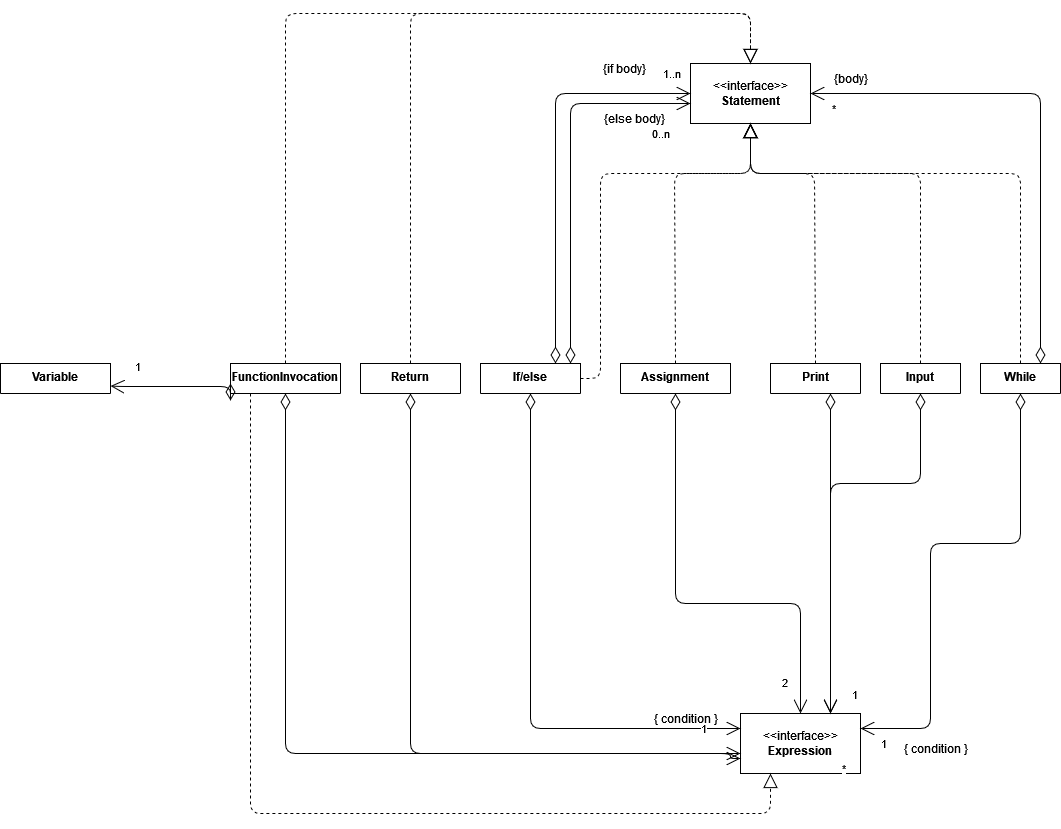

The diagram above was exported from draw.io. Its source (the exported page's mxGraphModel, read from the mxfile embedded in the PNG):
<mxGraphModel dx="2327" dy="750" grid="1" gridSize="10" guides="1" tooltips="1" connect="1" arrows="1" fold="1" page="1" pageScale="1" pageWidth="827" pageHeight="1169" math="0" shadow="0">
  <root>
    <mxCell id="0" />
    <mxCell id="1" parent="0" />
    <mxCell id="I8hlowipct-D2tbEc6_7-12" value="2" style="endArrow=open;html=1;endSize=12;startArrow=diamondThin;startSize=14;startFill=0;edgeStyle=orthogonalEdgeStyle;align=left;verticalAlign=bottom;entryX=0.5;entryY=0;entryDx=0;entryDy=0;exitX=0.5;exitY=1;exitDx=0;exitDy=0;" parent="1" source="mv9GlU9E5S_IzzyXSy18-26" target="TOyfuS_xNlw5vjgYxQBW-1" edge="1">
      <mxGeometry x="0.9101" y="-20" relative="1" as="geometry">
        <mxPoint x="450" y="590" as="sourcePoint" />
        <mxPoint x="210" y="440" as="targetPoint" />
        <mxPoint as="offset" />
        <Array as="points">
          <mxPoint x="465" y="790" />
          <mxPoint x="590" y="790" />
        </Array>
      </mxGeometry>
    </mxCell>
    <mxCell id="svodaLwBF_DBIOyZibOC-1" value="" style="endArrow=block;dashed=1;endFill=0;endSize=12;html=1;exitX=0.5;exitY=0;exitDx=0;exitDy=0;entryX=0.5;entryY=1;entryDx=0;entryDy=0;" parent="1" source="mv9GlU9E5S_IzzyXSy18-26" target="TOyfuS_xNlw5vjgYxQBW-4" edge="1">
      <mxGeometry width="160" relative="1" as="geometry">
        <mxPoint x="480" y="470" as="sourcePoint" />
        <mxPoint x="640" y="470" as="targetPoint" />
        <Array as="points">
          <mxPoint x="464" y="360" />
          <mxPoint x="540" y="360" />
        </Array>
      </mxGeometry>
    </mxCell>
    <mxCell id="mv9GlU9E5S_IzzyXSy18-26" value="Assignment" style="swimlane;fontStyle=1;align=center;verticalAlign=top;childLayout=stackLayout;horizontal=1;startSize=40;horizontalStack=0;resizeParent=1;resizeParentMax=0;resizeLast=0;collapsible=1;marginBottom=0;" parent="1" vertex="1">
      <mxGeometry x="410" y="550" width="110" height="30" as="geometry" />
    </mxCell>
    <mxCell id="TOyfuS_xNlw5vjgYxQBW-1" value="&amp;lt;&amp;lt;interface&amp;gt;&amp;gt; &lt;b&gt;Expression&lt;/b&gt;" style="rounded=0;whiteSpace=wrap;html=1;" parent="1" vertex="1">
      <mxGeometry x="530" y="900" width="120" height="60" as="geometry" />
    </mxCell>
    <mxCell id="TOyfuS_xNlw5vjgYxQBW-4" value="&amp;lt;&amp;lt;interface&amp;gt;&amp;gt; &lt;b&gt;Statement&lt;/b&gt;" style="rounded=0;whiteSpace=wrap;html=1;" parent="1" vertex="1">
      <mxGeometry x="480" y="250" width="120" height="60" as="geometry" />
    </mxCell>
    <mxCell id="TOyfuS_xNlw5vjgYxQBW-7" value="Print" style="swimlane;fontStyle=1;align=center;verticalAlign=top;childLayout=stackLayout;horizontal=1;startSize=40;horizontalStack=0;resizeParent=1;resizeParentMax=0;resizeLast=0;collapsible=1;marginBottom=0;" parent="1" vertex="1">
      <mxGeometry x="560" y="550" width="90" height="30" as="geometry" />
    </mxCell>
    <mxCell id="TOyfuS_xNlw5vjgYxQBW-8" value="*" style="endArrow=open;html=1;endSize=12;startArrow=diamondThin;startSize=14;startFill=0;edgeStyle=orthogonalEdgeStyle;align=left;verticalAlign=bottom;entryX=0.75;entryY=0;entryDx=0;entryDy=0;" parent="1" target="TOyfuS_xNlw5vjgYxQBW-1" edge="1">
      <mxGeometry x="0.9589" y="20" relative="1" as="geometry">
        <mxPoint x="620" y="580" as="sourcePoint" />
        <mxPoint x="600" y="910" as="targetPoint" />
        <mxPoint as="offset" />
        <Array as="points">
          <mxPoint x="620" y="580" />
        </Array>
      </mxGeometry>
    </mxCell>
    <mxCell id="TOyfuS_xNlw5vjgYxQBW-9" value="" style="endArrow=block;dashed=1;endFill=0;endSize=12;html=1;exitX=0.5;exitY=0;exitDx=0;exitDy=0;" parent="1" source="TOyfuS_xNlw5vjgYxQBW-7" edge="1">
      <mxGeometry width="160" relative="1" as="geometry">
        <mxPoint x="423.5" y="560" as="sourcePoint" />
        <mxPoint x="540" y="310" as="targetPoint" />
        <Array as="points">
          <mxPoint x="604" y="360" />
          <mxPoint x="540" y="360" />
        </Array>
      </mxGeometry>
    </mxCell>
    <mxCell id="TOyfuS_xNlw5vjgYxQBW-10" value="Input" style="swimlane;fontStyle=1;align=center;verticalAlign=top;childLayout=stackLayout;horizontal=1;startSize=40;horizontalStack=0;resizeParent=1;resizeParentMax=0;resizeLast=0;collapsible=1;marginBottom=0;" parent="1" vertex="1">
      <mxGeometry x="670" y="550" width="80" height="30" as="geometry" />
    </mxCell>
    <mxCell id="TOyfuS_xNlw5vjgYxQBW-11" value="1" style="endArrow=open;html=1;endSize=12;startArrow=diamondThin;startSize=14;startFill=0;edgeStyle=orthogonalEdgeStyle;align=left;verticalAlign=bottom;exitX=0.5;exitY=1;exitDx=0;exitDy=0;" parent="1" source="TOyfuS_xNlw5vjgYxQBW-10" edge="1">
      <mxGeometry x="0.9589" y="20" relative="1" as="geometry">
        <mxPoint x="810" y="580" as="sourcePoint" />
        <mxPoint x="620" y="900" as="targetPoint" />
        <mxPoint as="offset" />
        <Array as="points">
          <mxPoint x="710" y="670" />
          <mxPoint x="620" y="670" />
        </Array>
      </mxGeometry>
    </mxCell>
    <mxCell id="TOyfuS_xNlw5vjgYxQBW-12" value="" style="endArrow=block;dashed=1;endFill=0;endSize=12;html=1;exitX=0.5;exitY=0;exitDx=0;exitDy=0;" parent="1" source="TOyfuS_xNlw5vjgYxQBW-10" edge="1">
      <mxGeometry width="160" relative="1" as="geometry">
        <mxPoint x="613.5" y="560" as="sourcePoint" />
        <mxPoint x="540" y="310" as="targetPoint" />
        <Array as="points">
          <mxPoint x="710" y="360" />
          <mxPoint x="540" y="360" />
        </Array>
      </mxGeometry>
    </mxCell>
    <mxCell id="TOyfuS_xNlw5vjgYxQBW-13" value="While" style="swimlane;fontStyle=1;align=center;verticalAlign=top;childLayout=stackLayout;horizontal=1;startSize=40;horizontalStack=0;resizeParent=1;resizeParentMax=0;resizeLast=0;collapsible=1;marginBottom=0;" parent="1" vertex="1">
      <mxGeometry x="770" y="550" width="80" height="30" as="geometry" />
    </mxCell>
    <mxCell id="TOyfuS_xNlw5vjgYxQBW-14" value="1" style="endArrow=open;html=1;endSize=12;startArrow=diamondThin;startSize=14;startFill=0;edgeStyle=orthogonalEdgeStyle;align=left;verticalAlign=bottom;exitX=0.5;exitY=1;exitDx=0;exitDy=0;entryX=1;entryY=0.25;entryDx=0;entryDy=0;" parent="1" source="TOyfuS_xNlw5vjgYxQBW-13" target="TOyfuS_xNlw5vjgYxQBW-1" edge="1">
      <mxGeometry x="0.9192" y="25" relative="1" as="geometry">
        <mxPoint x="910" y="580" as="sourcePoint" />
        <mxPoint x="720" y="900" as="targetPoint" />
        <mxPoint as="offset" />
        <Array as="points">
          <mxPoint x="810" y="730" />
          <mxPoint x="720" y="730" />
          <mxPoint x="720" y="915" />
        </Array>
      </mxGeometry>
    </mxCell>
    <mxCell id="TOyfuS_xNlw5vjgYxQBW-15" value="" style="endArrow=block;dashed=1;endFill=0;endSize=12;html=1;exitX=0.5;exitY=0;exitDx=0;exitDy=0;" parent="1" source="TOyfuS_xNlw5vjgYxQBW-13" edge="1">
      <mxGeometry width="160" relative="1" as="geometry">
        <mxPoint x="713.5" y="560" as="sourcePoint" />
        <mxPoint x="540" y="310" as="targetPoint" />
        <Array as="points">
          <mxPoint x="810" y="360" />
          <mxPoint x="540" y="360" />
        </Array>
      </mxGeometry>
    </mxCell>
    <mxCell id="TOyfuS_xNlw5vjgYxQBW-18" value="{ condition }" style="text;html=1;align=center;verticalAlign=middle;resizable=0;points=[];autosize=1;strokeColor=none;fillColor=none;" parent="1" vertex="1">
      <mxGeometry x="680" y="920" width="90" height="30" as="geometry" />
    </mxCell>
    <mxCell id="TOyfuS_xNlw5vjgYxQBW-19" value="*" style="endArrow=open;html=1;endSize=12;startArrow=diamondThin;startSize=14;startFill=0;edgeStyle=orthogonalEdgeStyle;align=left;verticalAlign=bottom;exitX=0.75;exitY=0;exitDx=0;exitDy=0;entryX=1;entryY=0.5;entryDx=0;entryDy=0;" parent="1" source="TOyfuS_xNlw5vjgYxQBW-13" target="TOyfuS_xNlw5vjgYxQBW-4" edge="1">
      <mxGeometry x="0.9192" y="25" relative="1" as="geometry">
        <mxPoint x="820" y="590" as="sourcePoint" />
        <mxPoint x="660" y="925" as="targetPoint" />
        <mxPoint as="offset" />
        <Array as="points">
          <mxPoint x="830" y="280" />
        </Array>
      </mxGeometry>
    </mxCell>
    <mxCell id="TOyfuS_xNlw5vjgYxQBW-20" value="{body}" style="text;html=1;align=center;verticalAlign=middle;resizable=0;points=[];autosize=1;strokeColor=none;fillColor=none;" parent="1" vertex="1">
      <mxGeometry x="610" y="250" width="60" height="30" as="geometry" />
    </mxCell>
    <mxCell id="TOyfuS_xNlw5vjgYxQBW-28" value="If/else" style="swimlane;fontStyle=1;align=center;verticalAlign=top;childLayout=stackLayout;horizontal=1;startSize=40;horizontalStack=0;resizeParent=1;resizeParentMax=0;resizeLast=0;collapsible=1;marginBottom=0;" parent="1" vertex="1">
      <mxGeometry x="270" y="550" width="100" height="30" as="geometry" />
    </mxCell>
    <mxCell id="TOyfuS_xNlw5vjgYxQBW-29" value="" style="endArrow=open;html=1;endSize=12;startArrow=diamondThin;startSize=14;startFill=0;edgeStyle=orthogonalEdgeStyle;align=left;verticalAlign=bottom;exitX=0.5;exitY=1;exitDx=0;exitDy=0;entryX=0;entryY=0.25;entryDx=0;entryDy=0;" parent="1" source="TOyfuS_xNlw5vjgYxQBW-28" target="TOyfuS_xNlw5vjgYxQBW-1" edge="1">
      <mxGeometry x="0.9292" y="25" relative="1" as="geometry">
        <mxPoint x="410" y="580" as="sourcePoint" />
        <mxPoint x="150" y="915" as="targetPoint" />
        <mxPoint as="offset" />
        <Array as="points">
          <mxPoint x="320" y="915" />
        </Array>
      </mxGeometry>
    </mxCell>
    <mxCell id="TOyfuS_xNlw5vjgYxQBW-30" value="{ condition }" style="text;html=1;align=center;verticalAlign=middle;resizable=0;points=[];autosize=1;strokeColor=none;fillColor=none;" parent="1" vertex="1">
      <mxGeometry x="430" y="890" width="90" height="30" as="geometry" />
    </mxCell>
    <mxCell id="TOyfuS_xNlw5vjgYxQBW-31" value="1..n" style="endArrow=open;html=1;endSize=12;startArrow=diamondThin;startSize=14;startFill=0;edgeStyle=orthogonalEdgeStyle;align=left;verticalAlign=bottom;exitX=0.75;exitY=0;exitDx=0;exitDy=0;entryX=0;entryY=0.5;entryDx=0;entryDy=0;" parent="1" source="TOyfuS_xNlw5vjgYxQBW-28" target="TOyfuS_xNlw5vjgYxQBW-4" edge="1">
      <mxGeometry x="0.8571" y="10" relative="1" as="geometry">
        <mxPoint x="320" y="590" as="sourcePoint" />
        <mxPoint x="100" y="280" as="targetPoint" />
        <mxPoint as="offset" />
        <Array as="points">
          <mxPoint x="345" y="280" />
        </Array>
      </mxGeometry>
    </mxCell>
    <mxCell id="TOyfuS_xNlw5vjgYxQBW-32" value="{if body}" style="text;html=1;align=center;verticalAlign=middle;resizable=0;points=[];autosize=1;strokeColor=none;fillColor=none;" parent="1" vertex="1">
      <mxGeometry x="379" y="240" width="70" height="30" as="geometry" />
    </mxCell>
    <mxCell id="TOyfuS_xNlw5vjgYxQBW-33" value="0..n" style="endArrow=open;html=1;endSize=12;startArrow=diamondThin;startSize=14;startFill=0;edgeStyle=orthogonalEdgeStyle;align=left;verticalAlign=bottom;" parent="1" edge="1">
      <mxGeometry x="0.7895" y="-40" relative="1" as="geometry">
        <mxPoint x="360" y="550" as="sourcePoint" />
        <mxPoint x="480" y="290" as="targetPoint" />
        <mxPoint as="offset" />
        <Array as="points">
          <mxPoint x="360" y="290" />
        </Array>
      </mxGeometry>
    </mxCell>
    <mxCell id="TOyfuS_xNlw5vjgYxQBW-34" value="{else body}" style="text;html=1;align=center;verticalAlign=middle;resizable=0;points=[];autosize=1;strokeColor=none;fillColor=none;" parent="1" vertex="1">
      <mxGeometry x="384" y="290" width="80" height="30" as="geometry" />
    </mxCell>
    <mxCell id="TOyfuS_xNlw5vjgYxQBW-35" value="Return" style="swimlane;fontStyle=1;align=center;verticalAlign=top;childLayout=stackLayout;horizontal=1;startSize=40;horizontalStack=0;resizeParent=1;resizeParentMax=0;resizeLast=0;collapsible=1;marginBottom=0;" parent="1" vertex="1">
      <mxGeometry x="150" y="550" width="100" height="30" as="geometry" />
    </mxCell>
    <mxCell id="TOyfuS_xNlw5vjgYxQBW-36" value="1" style="endArrow=open;html=1;endSize=12;startArrow=diamondThin;startSize=14;startFill=0;edgeStyle=orthogonalEdgeStyle;align=left;verticalAlign=bottom;exitX=0.5;exitY=1;exitDx=0;exitDy=0;" parent="1" source="TOyfuS_xNlw5vjgYxQBW-35" edge="1">
      <mxGeometry x="0.8797" y="15" relative="1" as="geometry">
        <mxPoint x="290" y="580" as="sourcePoint" />
        <mxPoint x="530" y="940" as="targetPoint" />
        <mxPoint as="offset" />
        <Array as="points">
          <mxPoint x="200" y="940" />
        </Array>
      </mxGeometry>
    </mxCell>
    <mxCell id="TOyfuS_xNlw5vjgYxQBW-38" value="" style="endArrow=block;dashed=1;endFill=0;endSize=12;html=1;exitX=1;exitY=0.5;exitDx=0;exitDy=0;" parent="1" source="TOyfuS_xNlw5vjgYxQBW-28" edge="1">
      <mxGeometry width="160" relative="1" as="geometry">
        <mxPoint x="380" y="560" as="sourcePoint" />
        <mxPoint x="540" y="310" as="targetPoint" />
        <Array as="points">
          <mxPoint x="390" y="565" />
          <mxPoint x="390" y="360" />
          <mxPoint x="540" y="360" />
        </Array>
      </mxGeometry>
    </mxCell>
    <mxCell id="TOyfuS_xNlw5vjgYxQBW-39" value="" style="endArrow=block;dashed=1;endFill=0;endSize=12;html=1;exitX=0.5;exitY=0;exitDx=0;exitDy=0;entryX=0.5;entryY=0;entryDx=0;entryDy=0;" parent="1" source="TOyfuS_xNlw5vjgYxQBW-35" target="TOyfuS_xNlw5vjgYxQBW-4" edge="1">
      <mxGeometry width="160" relative="1" as="geometry">
        <mxPoint x="485" y="570" as="sourcePoint" />
        <mxPoint x="560" y="330" as="targetPoint" />
        <Array as="points">
          <mxPoint x="200" y="200" />
          <mxPoint x="540" y="200" />
        </Array>
      </mxGeometry>
    </mxCell>
    <mxCell id="TOyfuS_xNlw5vjgYxQBW-40" value="" style="endArrow=block;dashed=1;endFill=0;endSize=12;html=1;exitX=0.5;exitY=0;exitDx=0;exitDy=0;" parent="1" source="TOyfuS_xNlw5vjgYxQBW-41" edge="1">
      <mxGeometry width="160" relative="1" as="geometry">
        <mxPoint x="80" y="560" as="sourcePoint" />
        <mxPoint x="540" y="250" as="targetPoint" />
        <Array as="points">
          <mxPoint x="75" y="200" />
          <mxPoint x="540" y="200" />
        </Array>
      </mxGeometry>
    </mxCell>
    <mxCell id="TOyfuS_xNlw5vjgYxQBW-41" value="FunctionInvocation" style="swimlane;fontStyle=1;align=center;verticalAlign=top;childLayout=stackLayout;horizontal=1;startSize=40;horizontalStack=0;resizeParent=1;resizeParentMax=0;resizeLast=0;collapsible=1;marginBottom=0;" parent="1" vertex="1">
      <mxGeometry x="20" y="550" width="110" height="30" as="geometry" />
    </mxCell>
    <mxCell id="TOyfuS_xNlw5vjgYxQBW-42" value="*" style="endArrow=open;html=1;endSize=12;startArrow=diamondThin;startSize=14;startFill=0;edgeStyle=orthogonalEdgeStyle;align=left;verticalAlign=bottom;exitX=0.5;exitY=1;exitDx=0;exitDy=0;entryX=0;entryY=0.75;entryDx=0;entryDy=0;" parent="1" source="TOyfuS_xNlw5vjgYxQBW-41" edge="1" target="TOyfuS_xNlw5vjgYxQBW-1">
      <mxGeometry x="1" y="-102" relative="1" as="geometry">
        <mxPoint x="160" y="580" as="sourcePoint" />
        <mxPoint x="520" y="950" as="targetPoint" />
        <mxPoint x="100" y="-82" as="offset" />
        <Array as="points">
          <mxPoint x="75" y="940" />
          <mxPoint x="520" y="940" />
          <mxPoint x="520" y="945" />
        </Array>
      </mxGeometry>
    </mxCell>
    <mxCell id="TOyfuS_xNlw5vjgYxQBW-43" value="" style="endArrow=block;dashed=1;endFill=0;endSize=12;html=1;entryX=0.25;entryY=1;entryDx=0;entryDy=0;" parent="1" target="TOyfuS_xNlw5vjgYxQBW-1" edge="1">
      <mxGeometry width="160" relative="1" as="geometry">
        <mxPoint x="40" y="580" as="sourcePoint" />
        <mxPoint x="550" y="260" as="targetPoint" />
        <Array as="points">
          <mxPoint x="40" y="580" />
          <mxPoint x="40" y="1000" />
          <mxPoint x="560" y="1000" />
        </Array>
      </mxGeometry>
    </mxCell>
    <mxCell id="TOyfuS_xNlw5vjgYxQBW-44" value="Variable" style="swimlane;fontStyle=1;align=center;verticalAlign=top;childLayout=stackLayout;horizontal=1;startSize=40;horizontalStack=0;resizeParent=1;resizeParentMax=0;resizeLast=0;collapsible=1;marginBottom=0;" parent="1" vertex="1">
      <mxGeometry x="-210" y="550" width="110" height="30" as="geometry" />
    </mxCell>
    <mxCell id="TOyfuS_xNlw5vjgYxQBW-45" value="1" style="endArrow=open;html=1;endSize=12;startArrow=diamondThin;startSize=14;startFill=0;edgeStyle=orthogonalEdgeStyle;align=left;verticalAlign=bottom;entryX=1;entryY=0.75;entryDx=0;entryDy=0;" parent="1" target="TOyfuS_xNlw5vjgYxQBW-44" edge="1">
      <mxGeometry x="0.6327" y="-10" relative="1" as="geometry">
        <mxPoint x="20" y="570" as="sourcePoint" />
        <mxPoint x="-110" y="560" as="targetPoint" />
        <mxPoint as="offset" />
        <Array as="points">
          <mxPoint x="20" y="573" />
          <mxPoint x="-90" y="573" />
        </Array>
      </mxGeometry>
    </mxCell>
  </root>
</mxGraphModel>